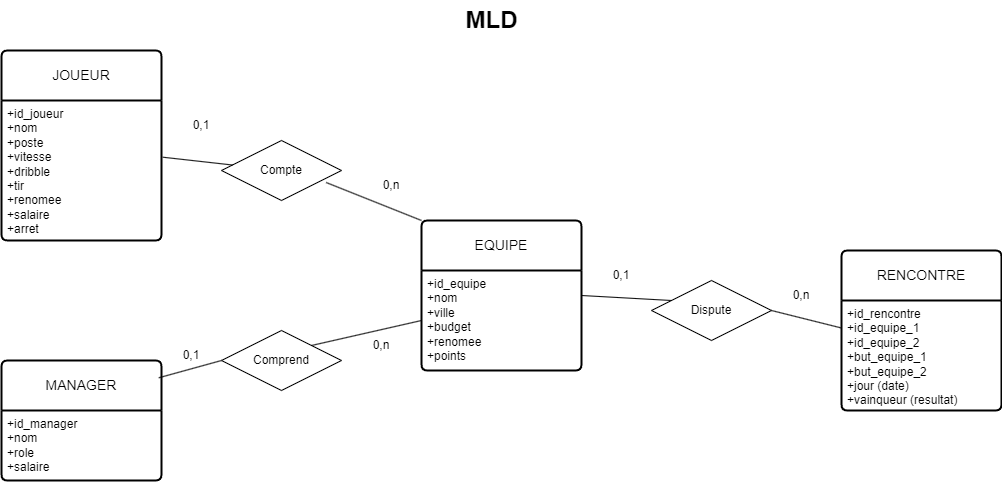

The diagram above was exported from draw.io. Its source (the exported page's mxGraphModel, read from the mxfile embedded in the PNG):
<mxGraphModel dx="1884" dy="1530" grid="1" gridSize="10" guides="1" tooltips="1" connect="1" arrows="1" fold="1" page="1" pageScale="1" pageWidth="850" pageHeight="1100" math="0" shadow="0" extFonts="Permanent Marker^https://fonts.googleapis.com/css?family=Permanent+Marker">
  <root>
    <mxCell id="0" />
    <mxCell id="1" parent="0" />
    <mxCell id="axLPXzt3K05IXHl8KZT4-1" value="EQUIPE" style="swimlane;childLayout=stackLayout;horizontal=1;startSize=50;horizontalStack=0;rounded=1;fontSize=14;fontStyle=0;strokeWidth=2;resizeParent=0;resizeLast=1;shadow=0;dashed=0;align=center;arcSize=4;whiteSpace=wrap;html=1;" parent="1" vertex="1">
      <mxGeometry x="330" y="190" width="160" height="150" as="geometry" />
    </mxCell>
    <mxCell id="axLPXzt3K05IXHl8KZT4-2" value="+id_equipe&lt;br&gt;+nom&lt;br&gt;+ville&lt;br&gt;+budget&lt;br&gt;+renomee&lt;br&gt;+points" style="align=left;strokeColor=none;fillColor=none;spacingLeft=4;fontSize=12;verticalAlign=top;resizable=0;rotatable=0;part=1;html=1;" parent="axLPXzt3K05IXHl8KZT4-1" vertex="1">
      <mxGeometry y="50" width="160" height="100" as="geometry" />
    </mxCell>
    <mxCell id="axLPXzt3K05IXHl8KZT4-3" value="JOUEUR" style="swimlane;childLayout=stackLayout;horizontal=1;startSize=50;horizontalStack=0;rounded=1;fontSize=14;fontStyle=0;strokeWidth=2;resizeParent=0;resizeLast=1;shadow=0;dashed=0;align=center;arcSize=4;whiteSpace=wrap;html=1;" parent="1" vertex="1">
      <mxGeometry x="-90" y="20" width="160" height="190" as="geometry" />
    </mxCell>
    <mxCell id="axLPXzt3K05IXHl8KZT4-4" value="+id_joueur&lt;br&gt;+nom&lt;br&gt;+poste&lt;br&gt;+vitesse&lt;br&gt;+dribble&lt;br&gt;+tir&lt;br&gt;+renomee&lt;br&gt;+salaire&lt;br&gt;+arret" style="align=left;strokeColor=none;fillColor=none;spacingLeft=4;fontSize=12;verticalAlign=top;resizable=0;rotatable=0;part=1;html=1;" parent="axLPXzt3K05IXHl8KZT4-3" vertex="1">
      <mxGeometry y="50" width="160" height="140" as="geometry" />
    </mxCell>
    <mxCell id="axLPXzt3K05IXHl8KZT4-5" value="MANAGER" style="swimlane;childLayout=stackLayout;horizontal=1;startSize=50;horizontalStack=0;rounded=1;fontSize=14;fontStyle=0;strokeWidth=2;resizeParent=0;resizeLast=1;shadow=0;dashed=0;align=center;arcSize=4;whiteSpace=wrap;html=1;" parent="1" vertex="1">
      <mxGeometry x="-90" y="330" width="160" height="120" as="geometry" />
    </mxCell>
    <mxCell id="axLPXzt3K05IXHl8KZT4-6" value="+id_manager&lt;br&gt;+nom&lt;br&gt;+role&lt;br&gt;+salaire" style="align=left;strokeColor=none;fillColor=none;spacingLeft=4;fontSize=12;verticalAlign=top;resizable=0;rotatable=0;part=1;html=1;" parent="axLPXzt3K05IXHl8KZT4-5" vertex="1">
      <mxGeometry y="50" width="160" height="70" as="geometry" />
    </mxCell>
    <mxCell id="axLPXzt3K05IXHl8KZT4-7" value="RENCONTRE" style="swimlane;childLayout=stackLayout;horizontal=1;startSize=50;horizontalStack=0;rounded=1;fontSize=14;fontStyle=0;strokeWidth=2;resizeParent=0;resizeLast=1;shadow=0;dashed=0;align=center;arcSize=4;whiteSpace=wrap;html=1;" parent="1" vertex="1">
      <mxGeometry x="750" y="220" width="160" height="160" as="geometry" />
    </mxCell>
    <mxCell id="axLPXzt3K05IXHl8KZT4-8" value="+id_rencontre&lt;br&gt;+id_equipe_1&lt;br&gt;+id_equipe_2&lt;br&gt;+but_equipe_1&lt;br&gt;+but_equipe_2&lt;br&gt;+jour (date)&lt;br&gt;+vainqueur (resultat)" style="align=left;strokeColor=none;fillColor=none;spacingLeft=4;fontSize=12;verticalAlign=top;resizable=0;rotatable=0;part=1;html=1;" parent="axLPXzt3K05IXHl8KZT4-7" vertex="1">
      <mxGeometry y="50" width="160" height="110" as="geometry" />
    </mxCell>
    <mxCell id="axLPXzt3K05IXHl8KZT4-13" value="" style="endArrow=none;html=1;rounded=0;exitX=0.872;exitY=0.7;exitDx=0;exitDy=0;exitPerimeter=0;" parent="1" source="axLPXzt3K05IXHl8KZT4-16" edge="1">
      <mxGeometry relative="1" as="geometry">
        <mxPoint x="200" y="210" as="sourcePoint" />
        <mxPoint x="330" y="190" as="targetPoint" />
        <Array as="points" />
      </mxGeometry>
    </mxCell>
    <mxCell id="axLPXzt3K05IXHl8KZT4-14" value="" style="endArrow=none;html=1;rounded=0;exitX=1;exitY=0;exitDx=0;exitDy=0;entryX=0;entryY=0.5;entryDx=0;entryDy=0;" parent="1" source="axLPXzt3K05IXHl8KZT4-21" target="axLPXzt3K05IXHl8KZT4-2" edge="1">
      <mxGeometry relative="1" as="geometry">
        <mxPoint x="200" y="240" as="sourcePoint" />
        <mxPoint x="360" y="240" as="targetPoint" />
      </mxGeometry>
    </mxCell>
    <mxCell id="axLPXzt3K05IXHl8KZT4-15" value="" style="endArrow=none;html=1;rounded=0;exitX=0;exitY=0.25;exitDx=0;exitDy=0;entryX=1;entryY=0.25;entryDx=0;entryDy=0;" parent="1" source="axLPXzt3K05IXHl8KZT4-18" target="axLPXzt3K05IXHl8KZT4-2" edge="1">
      <mxGeometry relative="1" as="geometry">
        <mxPoint x="200" y="240" as="sourcePoint" />
        <mxPoint x="360" y="240" as="targetPoint" />
      </mxGeometry>
    </mxCell>
    <mxCell id="axLPXzt3K05IXHl8KZT4-18" value="Dispute" style="shape=rhombus;perimeter=rhombusPerimeter;whiteSpace=wrap;html=1;align=center;" parent="1" vertex="1">
      <mxGeometry x="560" y="250" width="120" height="60" as="geometry" />
    </mxCell>
    <mxCell id="axLPXzt3K05IXHl8KZT4-22" value="" style="endArrow=none;html=1;rounded=0;exitX=0.983;exitY=0.144;exitDx=0;exitDy=0;exitPerimeter=0;entryX=0;entryY=0.5;entryDx=0;entryDy=0;" parent="1" source="axLPXzt3K05IXHl8KZT4-5" target="axLPXzt3K05IXHl8KZT4-21" edge="1">
      <mxGeometry relative="1" as="geometry">
        <mxPoint x="67" y="347" as="sourcePoint" />
        <mxPoint x="330" y="290" as="targetPoint" />
      </mxGeometry>
    </mxCell>
    <mxCell id="axLPXzt3K05IXHl8KZT4-21" value="Comprend" style="shape=rhombus;perimeter=rhombusPerimeter;whiteSpace=wrap;html=1;align=center;" parent="1" vertex="1">
      <mxGeometry x="130" y="300" width="120" height="60" as="geometry" />
    </mxCell>
    <mxCell id="axLPXzt3K05IXHl8KZT4-16" value="Compte" style="shape=rhombus;perimeter=rhombusPerimeter;whiteSpace=wrap;html=1;align=center;" parent="1" vertex="1">
      <mxGeometry x="130" y="110" width="120" height="60" as="geometry" />
    </mxCell>
    <mxCell id="axLPXzt3K05IXHl8KZT4-24" value="0,n" style="text;html=1;strokeColor=none;fillColor=none;align=center;verticalAlign=middle;whiteSpace=wrap;rounded=0;" parent="1" vertex="1">
      <mxGeometry x="270" y="140" width="60" height="30" as="geometry" />
    </mxCell>
    <mxCell id="axLPXzt3K05IXHl8KZT4-25" value="0,1" style="text;html=1;strokeColor=none;fillColor=none;align=center;verticalAlign=middle;whiteSpace=wrap;rounded=0;" parent="1" vertex="1">
      <mxGeometry x="70" y="310" width="60" height="30" as="geometry" />
    </mxCell>
    <mxCell id="axLPXzt3K05IXHl8KZT4-26" value="0,n" style="text;html=1;strokeColor=none;fillColor=none;align=center;verticalAlign=middle;whiteSpace=wrap;rounded=0;" parent="1" vertex="1">
      <mxGeometry x="680" y="250" width="60" height="30" as="geometry" />
    </mxCell>
    <mxCell id="axLPXzt3K05IXHl8KZT4-28" value="0,n" style="text;html=1;strokeColor=none;fillColor=none;align=center;verticalAlign=middle;whiteSpace=wrap;rounded=0;" parent="1" vertex="1">
      <mxGeometry x="260" y="300" width="60" height="30" as="geometry" />
    </mxCell>
    <mxCell id="axLPXzt3K05IXHl8KZT4-29" value="0,1" style="text;html=1;strokeColor=none;fillColor=none;align=center;verticalAlign=middle;whiteSpace=wrap;rounded=0;" parent="1" vertex="1">
      <mxGeometry x="80" y="80" width="60" height="30" as="geometry" />
    </mxCell>
    <mxCell id="axLPXzt3K05IXHl8KZT4-31" value="0,1" style="text;html=1;strokeColor=none;fillColor=none;align=center;verticalAlign=middle;whiteSpace=wrap;rounded=0;" parent="1" vertex="1">
      <mxGeometry x="500" y="230" width="60" height="30" as="geometry" />
    </mxCell>
    <mxCell id="axLPXzt3K05IXHl8KZT4-33" value="" style="endArrow=none;html=1;rounded=0;exitX=0;exitY=0.25;exitDx=0;exitDy=0;" parent="1" source="axLPXzt3K05IXHl8KZT4-8" edge="1">
      <mxGeometry width="50" height="50" relative="1" as="geometry">
        <mxPoint x="460" y="270" as="sourcePoint" />
        <mxPoint x="680" y="280" as="targetPoint" />
      </mxGeometry>
    </mxCell>
    <mxCell id="axLPXzt3K05IXHl8KZT4-34" value="" style="endArrow=none;html=1;rounded=0;exitX=1.008;exitY=0.405;exitDx=0;exitDy=0;exitPerimeter=0;" parent="1" source="axLPXzt3K05IXHl8KZT4-4" target="axLPXzt3K05IXHl8KZT4-16" edge="1">
      <mxGeometry width="50" height="50" relative="1" as="geometry">
        <mxPoint x="60" y="220" as="sourcePoint" />
        <mxPoint x="110" y="170" as="targetPoint" />
      </mxGeometry>
    </mxCell>
    <mxCell id="axLPXzt3K05IXHl8KZT4-35" value="MLD" style="text;strokeColor=none;fillColor=none;html=1;fontSize=24;fontStyle=1;verticalAlign=middle;align=center;" parent="1" vertex="1">
      <mxGeometry x="350" y="-30" width="100" height="40" as="geometry" />
    </mxCell>
  </root>
</mxGraphModel>